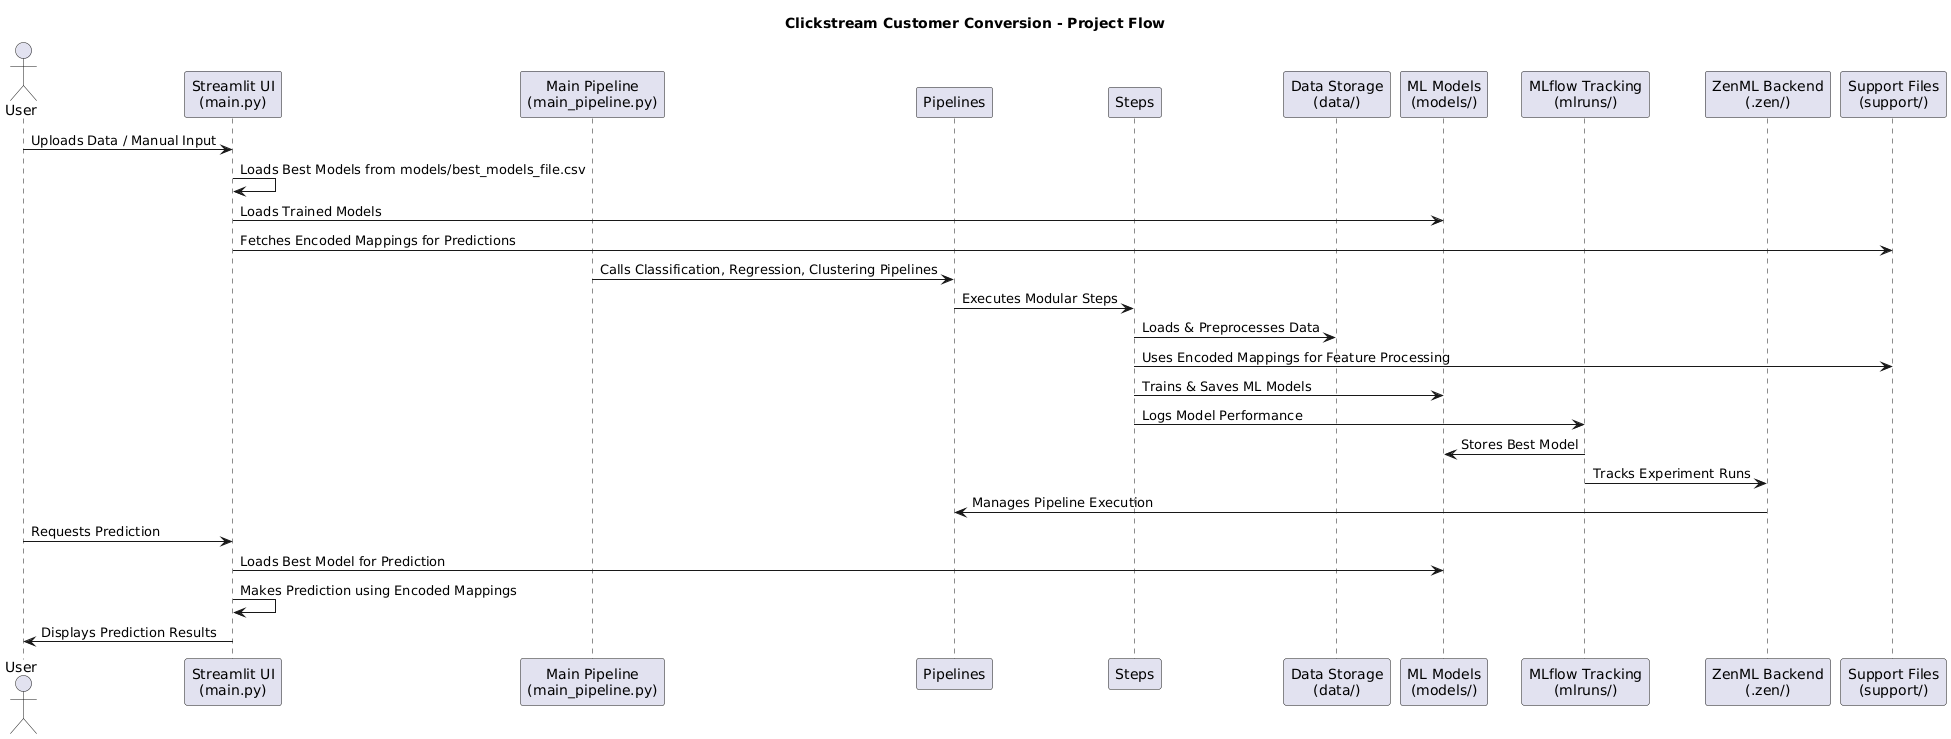

The diagram above was rendered by PlantUML. Its source (embedded in the PNG):
@startuml
title Clickstream Customer Conversion - Project Flow

actor User

participant "Streamlit UI\n(main.py)" as UI
participant "Main Pipeline\n(main_pipeline.py)" as MainPipeline
participant "Pipelines" as Pipelines
participant "Steps" as Steps
participant "Data Storage\n(data/)" as Data
participant "ML Models\n(models/)" as Models
participant "MLflow Tracking\n(mlruns/)" as MLflow
participant "ZenML Backend\n(.zen/)" as ZenML
participant "Support Files\n(support/)" as Support

' User Interaction
User -> UI : Uploads Data / Manual Input
UI -> UI : Loads Best Models from models/best_models_file.csv
UI -> Models : Loads Trained Models
UI -> Support : Fetches Encoded Mappings for Predictions

' Pipeline Execution
MainPipeline -> Pipelines : Calls Classification, Regression, Clustering Pipelines
Pipelines -> Steps : Executes Modular Steps

' Data Processing
Steps -> Data : Loads & Preprocesses Data
Steps -> Support : Uses Encoded Mappings for Feature Processing
Steps -> Models : Trains & Saves ML Models
Steps -> MLflow : Logs Model Performance

' Model Selection & Storage
MLflow -> Models : Stores Best Model
MLflow -> ZenML : Tracks Experiment Runs
ZenML -> Pipelines : Manages Pipeline Execution

' Prediction & Output
User -> UI : Requests Prediction
UI -> Models : Loads Best Model for Prediction
UI -> UI : Makes Prediction using Encoded Mappings
UI -> User : Displays Prediction Results
@enduml